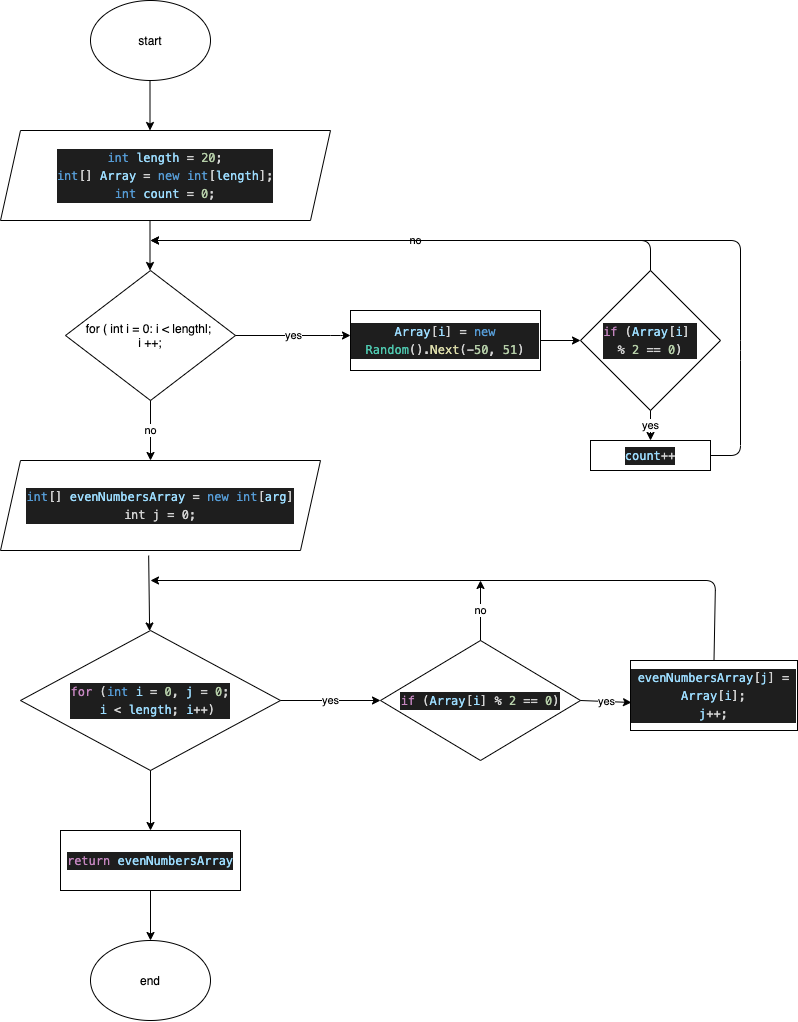

The diagram above was exported from draw.io. Its source (the exported page's mxGraphModel, read from the mxfile embedded in the PNG):
<mxGraphModel dx="579" dy="1447" grid="1" gridSize="10" guides="1" tooltips="1" connect="1" arrows="1" fold="1" page="1" pageScale="1" pageWidth="827" pageHeight="1169" math="0" shadow="0">
  <root>
    <mxCell id="0" />
    <mxCell id="1" parent="0" />
    <mxCell id="5" value="" style="endArrow=classic;html=1;exitX=0.5;exitY=1;exitDx=0;exitDy=0;" parent="1" edge="1">
      <mxGeometry width="50" height="50" relative="1" as="geometry">
        <mxPoint x="179.5" y="60" as="sourcePoint" />
        <mxPoint x="179.5" y="110" as="targetPoint" />
      </mxGeometry>
    </mxCell>
    <mxCell id="9" value="" style="endArrow=classic;html=1;exitX=0.5;exitY=1;exitDx=0;exitDy=0;" edge="1" parent="1">
      <mxGeometry width="50" height="50" relative="1" as="geometry">
        <mxPoint x="179.5" y="200" as="sourcePoint" />
        <mxPoint x="179.5" y="250" as="targetPoint" />
      </mxGeometry>
    </mxCell>
    <mxCell id="13" value="for ( int i = 0: i &amp;lt; lengthl; &lt;br&gt;i ++;" style="rhombus;whiteSpace=wrap;html=1;" vertex="1" parent="1">
      <mxGeometry x="95" y="250" width="170" height="130" as="geometry" />
    </mxCell>
    <mxCell id="14" value="yes" style="endArrow=classic;html=1;exitX=1;exitY=0.5;exitDx=0;exitDy=0;" edge="1" parent="1" source="13">
      <mxGeometry width="50" height="50" relative="1" as="geometry">
        <mxPoint x="330" y="280" as="sourcePoint" />
        <mxPoint x="380" y="315" as="targetPoint" />
        <Array as="points">
          <mxPoint x="370" y="315" />
        </Array>
      </mxGeometry>
    </mxCell>
    <mxCell id="15" value="start" style="ellipse;whiteSpace=wrap;html=1;" vertex="1" parent="1">
      <mxGeometry x="120" y="-20" width="120" height="80" as="geometry" />
    </mxCell>
    <mxCell id="17" value="&lt;div style=&quot;color: rgb(212 , 212 , 212) ; background-color: rgb(30 , 30 , 30) ; font-family: &amp;#34;menlo&amp;#34; , &amp;#34;monaco&amp;#34; , &amp;#34;courier new&amp;#34; , monospace ; line-height: 18px&quot;&gt;&lt;span style=&quot;color: #9cdcfe&quot;&gt;Array&lt;/span&gt;[&lt;span style=&quot;color: #9cdcfe&quot;&gt;i&lt;/span&gt;] = &lt;span style=&quot;color: #569cd6&quot;&gt;new&lt;/span&gt; &lt;span style=&quot;color: #4ec9b0&quot;&gt;Random&lt;/span&gt;().&lt;span style=&quot;color: #dcdcaa&quot;&gt;Next&lt;/span&gt;(-&lt;span style=&quot;color: #b5cea8&quot;&gt;50&lt;/span&gt;, &lt;span style=&quot;color: #b5cea8&quot;&gt;51&lt;/span&gt;)&lt;/div&gt;" style="rounded=0;whiteSpace=wrap;html=1;" vertex="1" parent="1">
      <mxGeometry x="380" y="290" width="190" height="60" as="geometry" />
    </mxCell>
    <mxCell id="18" value="" style="endArrow=classic;html=1;exitX=1;exitY=0.5;exitDx=0;exitDy=0;" edge="1" parent="1" source="17" target="19">
      <mxGeometry width="50" height="50" relative="1" as="geometry">
        <mxPoint x="410" y="310" as="sourcePoint" />
        <mxPoint x="640" y="320" as="targetPoint" />
      </mxGeometry>
    </mxCell>
    <mxCell id="19" value="&lt;div style=&quot;color: rgb(212 , 212 , 212) ; background-color: rgb(30 , 30 , 30) ; font-family: &amp;#34;menlo&amp;#34; , &amp;#34;monaco&amp;#34; , &amp;#34;courier new&amp;#34; , monospace ; font-weight: normal ; font-size: 12px ; line-height: 18px&quot;&gt;&lt;div&gt;&lt;span style=&quot;color: #c586c0&quot;&gt;if&lt;/span&gt;&lt;span style=&quot;color: #d4d4d4&quot;&gt; (&lt;/span&gt;&lt;span style=&quot;color: #9cdcfe&quot;&gt;Array&lt;/span&gt;&lt;span style=&quot;color: #d4d4d4&quot;&gt;[&lt;/span&gt;&lt;span style=&quot;color: #9cdcfe&quot;&gt;i&lt;/span&gt;&lt;span style=&quot;color: #d4d4d4&quot;&gt;]&amp;nbsp;&lt;/span&gt;&lt;/div&gt;&lt;div&gt;&lt;span style=&quot;color: #d4d4d4&quot;&gt;% &lt;/span&gt;&lt;span style=&quot;color: #b5cea8&quot;&gt;2&lt;/span&gt;&lt;span style=&quot;color: #d4d4d4&quot;&gt; == &lt;/span&gt;&lt;span style=&quot;color: #b5cea8&quot;&gt;0&lt;/span&gt;&lt;span style=&quot;color: #d4d4d4&quot;&gt;)&lt;/span&gt;&lt;/div&gt;&lt;/div&gt;" style="rhombus;whiteSpace=wrap;html=1;" vertex="1" parent="1">
      <mxGeometry x="610" y="250" width="140" height="140" as="geometry" />
    </mxCell>
    <mxCell id="20" value="yes" style="endArrow=classic;html=1;exitX=0.5;exitY=1;exitDx=0;exitDy=0;" edge="1" parent="1" source="19" target="21">
      <mxGeometry width="50" height="50" relative="1" as="geometry">
        <mxPoint x="490" y="380" as="sourcePoint" />
        <mxPoint x="680" y="440" as="targetPoint" />
      </mxGeometry>
    </mxCell>
    <mxCell id="21" value="&lt;div style=&quot;color: rgb(212 , 212 , 212) ; background-color: rgb(30 , 30 , 30) ; font-family: &amp;#34;menlo&amp;#34; , &amp;#34;monaco&amp;#34; , &amp;#34;courier new&amp;#34; , monospace ; line-height: 18px&quot;&gt;&lt;span style=&quot;color: #9cdcfe&quot;&gt;count&lt;/span&gt;++&lt;/div&gt;" style="rounded=0;whiteSpace=wrap;html=1;" vertex="1" parent="1">
      <mxGeometry x="620" y="420" width="120" height="30" as="geometry" />
    </mxCell>
    <mxCell id="22" value="no" style="endArrow=classic;html=1;exitX=0.5;exitY=0;exitDx=0;exitDy=0;" edge="1" parent="1" source="19">
      <mxGeometry width="50" height="50" relative="1" as="geometry">
        <mxPoint x="520" y="290" as="sourcePoint" />
        <mxPoint x="180" y="220" as="targetPoint" />
        <Array as="points">
          <mxPoint x="680" y="220" />
        </Array>
      </mxGeometry>
    </mxCell>
    <mxCell id="23" value="" style="endArrow=classic;html=1;exitX=1;exitY=0.5;exitDx=0;exitDy=0;" edge="1" parent="1" source="21">
      <mxGeometry width="50" height="50" relative="1" as="geometry">
        <mxPoint x="780" y="435" as="sourcePoint" />
        <mxPoint x="180" y="220" as="targetPoint" />
        <Array as="points">
          <mxPoint x="770" y="435" />
          <mxPoint x="770" y="330" />
          <mxPoint x="770" y="220" />
          <mxPoint x="530" y="220" />
        </Array>
      </mxGeometry>
    </mxCell>
    <mxCell id="24" value="no" style="endArrow=classic;html=1;exitX=0.5;exitY=1;exitDx=0;exitDy=0;" edge="1" parent="1" source="13">
      <mxGeometry width="50" height="50" relative="1" as="geometry">
        <mxPoint x="280" y="430" as="sourcePoint" />
        <mxPoint x="180" y="440" as="targetPoint" />
      </mxGeometry>
    </mxCell>
    <mxCell id="25" value="&lt;div style=&quot;color: rgb(212 , 212 , 212) ; background-color: rgb(30 , 30 , 30) ; font-family: &amp;#34;menlo&amp;#34; , &amp;#34;monaco&amp;#34; , &amp;#34;courier new&amp;#34; , monospace ; font-weight: normal ; font-size: 12px ; line-height: 18px&quot;&gt;&lt;div&gt;&lt;span style=&quot;color: #569cd6&quot;&gt;int&lt;/span&gt;&lt;span style=&quot;color: #d4d4d4&quot;&gt; &lt;/span&gt;&lt;span style=&quot;color: #9cdcfe&quot;&gt;length&lt;/span&gt;&lt;span style=&quot;color: #d4d4d4&quot;&gt; = &lt;/span&gt;&lt;span style=&quot;color: #b5cea8&quot;&gt;20&lt;/span&gt;&lt;span style=&quot;color: #d4d4d4&quot;&gt;;&lt;/span&gt;&lt;/div&gt;&lt;div&gt;&lt;span style=&quot;color: #569cd6&quot;&gt;int&lt;/span&gt;&lt;span style=&quot;color: #d4d4d4&quot;&gt;[] &lt;/span&gt;&lt;span style=&quot;color: #9cdcfe&quot;&gt;Array&lt;/span&gt;&lt;span style=&quot;color: #d4d4d4&quot;&gt; = &lt;/span&gt;&lt;span style=&quot;color: #569cd6&quot;&gt;new&lt;/span&gt;&lt;span style=&quot;color: #d4d4d4&quot;&gt; &lt;/span&gt;&lt;span style=&quot;color: #569cd6&quot;&gt;int&lt;/span&gt;&lt;span style=&quot;color: #d4d4d4&quot;&gt;[&lt;/span&gt;&lt;span style=&quot;color: #9cdcfe&quot;&gt;length&lt;/span&gt;&lt;span style=&quot;color: #d4d4d4&quot;&gt;];&lt;/span&gt;&lt;/div&gt;&lt;div&gt;&lt;div style=&quot;font-family: &amp;#34;menlo&amp;#34; , &amp;#34;monaco&amp;#34; , &amp;#34;courier new&amp;#34; , monospace ; line-height: 18px&quot;&gt;&lt;span style=&quot;color: #569cd6&quot;&gt;int&lt;/span&gt; &lt;span style=&quot;color: #9cdcfe&quot;&gt;count&lt;/span&gt; = &lt;span style=&quot;color: #b5cea8&quot;&gt;0&lt;/span&gt;;&lt;/div&gt;&lt;/div&gt;&lt;/div&gt;" style="shape=parallelogram;perimeter=parallelogramPerimeter;whiteSpace=wrap;html=1;fixedSize=1;" vertex="1" parent="1">
      <mxGeometry x="30" y="110" width="330" height="90" as="geometry" />
    </mxCell>
    <mxCell id="26" value="&lt;div style=&quot;color: rgb(212 , 212 , 212) ; background-color: rgb(30 , 30 , 30) ; font-family: &amp;#34;menlo&amp;#34; , &amp;#34;monaco&amp;#34; , &amp;#34;courier new&amp;#34; , monospace ; line-height: 18px&quot;&gt;&lt;span style=&quot;color: #569cd6&quot;&gt;int&lt;/span&gt;[] &lt;span style=&quot;color: #9cdcfe&quot;&gt;evenNumbersArray&lt;/span&gt; = &lt;span style=&quot;color: #569cd6&quot;&gt;new&lt;/span&gt; &lt;span style=&quot;color: #569cd6&quot;&gt;int&lt;/span&gt;[&lt;span style=&quot;color: #9cdcfe&quot;&gt;arg&lt;/span&gt;]&lt;/div&gt;&lt;div style=&quot;color: rgb(212 , 212 , 212) ; background-color: rgb(30 , 30 , 30) ; font-family: &amp;#34;menlo&amp;#34; , &amp;#34;monaco&amp;#34; , &amp;#34;courier new&amp;#34; , monospace ; line-height: 18px&quot;&gt;int j = 0;&lt;/div&gt;" style="shape=parallelogram;perimeter=parallelogramPerimeter;whiteSpace=wrap;html=1;fixedSize=1;" vertex="1" parent="1">
      <mxGeometry x="30" y="440" width="320" height="90" as="geometry" />
    </mxCell>
    <mxCell id="27" value="" style="endArrow=classic;html=1;exitX=0.463;exitY=1.056;exitDx=0;exitDy=0;exitPerimeter=0;" edge="1" parent="1" source="26" target="28">
      <mxGeometry width="50" height="50" relative="1" as="geometry">
        <mxPoint x="280" y="540" as="sourcePoint" />
        <mxPoint x="178" y="570" as="targetPoint" />
      </mxGeometry>
    </mxCell>
    <mxCell id="28" value="&lt;div style=&quot;color: rgb(212 , 212 , 212) ; background-color: rgb(30 , 30 , 30) ; font-family: &amp;#34;menlo&amp;#34; , &amp;#34;monaco&amp;#34; , &amp;#34;courier new&amp;#34; , monospace ; line-height: 18px&quot;&gt;&lt;span style=&quot;color: #c586c0&quot;&gt;for&lt;/span&gt; (&lt;span style=&quot;color: #569cd6&quot;&gt;int&lt;/span&gt; &lt;span style=&quot;color: #9cdcfe&quot;&gt;i&lt;/span&gt; = &lt;span style=&quot;color: #b5cea8&quot;&gt;0&lt;/span&gt;, &lt;span style=&quot;color: #9cdcfe&quot;&gt;j&lt;/span&gt; = &lt;span style=&quot;color: #b5cea8&quot;&gt;0&lt;/span&gt;;&lt;/div&gt;&lt;div style=&quot;color: rgb(212 , 212 , 212) ; background-color: rgb(30 , 30 , 30) ; font-family: &amp;#34;menlo&amp;#34; , &amp;#34;monaco&amp;#34; , &amp;#34;courier new&amp;#34; , monospace ; line-height: 18px&quot;&gt;&amp;nbsp; &lt;span style=&quot;color: #9cdcfe&quot;&gt;i&lt;/span&gt; &amp;lt; &lt;span style=&quot;color: #9cdcfe&quot;&gt;length&lt;/span&gt;; &lt;span style=&quot;color: #9cdcfe&quot;&gt;i&lt;/span&gt;++)&lt;/div&gt;" style="rhombus;whiteSpace=wrap;html=1;" vertex="1" parent="1">
      <mxGeometry x="50" y="610" width="260" height="140" as="geometry" />
    </mxCell>
    <mxCell id="29" value="yes" style="endArrow=classic;html=1;exitX=1;exitY=0.5;exitDx=0;exitDy=0;" edge="1" parent="1" source="28" target="30">
      <mxGeometry width="50" height="50" relative="1" as="geometry">
        <mxPoint x="290" y="550" as="sourcePoint" />
        <mxPoint x="400" y="640" as="targetPoint" />
      </mxGeometry>
    </mxCell>
    <mxCell id="30" value="&lt;div style=&quot;color: rgb(212 , 212 , 212) ; background-color: rgb(30 , 30 , 30) ; font-family: &amp;#34;menlo&amp;#34; , &amp;#34;monaco&amp;#34; , &amp;#34;courier new&amp;#34; , monospace ; line-height: 18px&quot;&gt;&lt;span style=&quot;color: #c586c0&quot;&gt;if&lt;/span&gt; (&lt;span style=&quot;color: #9cdcfe&quot;&gt;Array&lt;/span&gt;[&lt;span style=&quot;color: #9cdcfe&quot;&gt;i&lt;/span&gt;] % &lt;span style=&quot;color: #b5cea8&quot;&gt;2&lt;/span&gt; == &lt;span style=&quot;color: #b5cea8&quot;&gt;0&lt;/span&gt;)&lt;/div&gt;" style="rhombus;whiteSpace=wrap;html=1;" vertex="1" parent="1">
      <mxGeometry x="410" y="620" width="200" height="120" as="geometry" />
    </mxCell>
    <mxCell id="31" value="yes" style="endArrow=classic;html=1;exitX=1;exitY=0.5;exitDx=0;exitDy=0;entryX=0.006;entryY=0.6;entryDx=0;entryDy=0;entryPerimeter=0;" edge="1" parent="1" source="30" target="32">
      <mxGeometry width="50" height="50" relative="1" as="geometry">
        <mxPoint x="460" y="610" as="sourcePoint" />
        <mxPoint x="660" y="640" as="targetPoint" />
      </mxGeometry>
    </mxCell>
    <mxCell id="32" value="&lt;div style=&quot;color: rgb(212 , 212 , 212) ; background-color: rgb(30 , 30 , 30) ; font-family: &amp;#34;menlo&amp;#34; , &amp;#34;monaco&amp;#34; , &amp;#34;courier new&amp;#34; , monospace ; line-height: 18px&quot;&gt;&lt;div&gt;&lt;span style=&quot;color: #9cdcfe&quot;&gt;evenNumbersArray&lt;/span&gt;[&lt;span style=&quot;color: #9cdcfe&quot;&gt;j&lt;/span&gt;] = &lt;span style=&quot;color: #9cdcfe&quot;&gt;Array&lt;/span&gt;[&lt;span style=&quot;color: #9cdcfe&quot;&gt;i&lt;/span&gt;];&lt;/div&gt;&lt;div&gt;            &lt;span style=&quot;color: #9cdcfe&quot;&gt;j&lt;/span&gt;++;&lt;/div&gt;&lt;/div&gt;" style="rounded=0;whiteSpace=wrap;html=1;" vertex="1" parent="1">
      <mxGeometry x="660" y="640" width="167" height="70" as="geometry" />
    </mxCell>
    <mxCell id="33" value="" style="endArrow=classic;html=1;exitX=0.5;exitY=0;exitDx=0;exitDy=0;" edge="1" parent="1" source="32">
      <mxGeometry width="50" height="50" relative="1" as="geometry">
        <mxPoint x="450" y="600" as="sourcePoint" />
        <mxPoint x="180" y="560" as="targetPoint" />
        <Array as="points">
          <mxPoint x="745" y="560" />
        </Array>
      </mxGeometry>
    </mxCell>
    <mxCell id="34" value="no" style="endArrow=classic;html=1;exitX=0.5;exitY=0;exitDx=0;exitDy=0;" edge="1" parent="1" source="30">
      <mxGeometry width="50" height="50" relative="1" as="geometry">
        <mxPoint x="450" y="600" as="sourcePoint" />
        <mxPoint x="510" y="560" as="targetPoint" />
      </mxGeometry>
    </mxCell>
    <mxCell id="35" value="" style="endArrow=classic;html=1;exitX=0.5;exitY=1;exitDx=0;exitDy=0;" edge="1" parent="1" source="28" target="36">
      <mxGeometry width="50" height="50" relative="1" as="geometry">
        <mxPoint x="270" y="770" as="sourcePoint" />
        <mxPoint x="180" y="840" as="targetPoint" />
      </mxGeometry>
    </mxCell>
    <mxCell id="36" value="&lt;meta charset=&quot;utf-8&quot;&gt;&lt;div style=&quot;color: rgb(212, 212, 212); background-color: rgb(30, 30, 30); font-family: menlo, monaco, &amp;quot;courier new&amp;quot;, monospace; font-weight: normal; font-size: 12px; line-height: 18px;&quot;&gt;&lt;div&gt;&lt;span style=&quot;color: #c586c0&quot;&gt;return&lt;/span&gt;&lt;span style=&quot;color: #d4d4d4&quot;&gt; &lt;/span&gt;&lt;span style=&quot;color: #9cdcfe&quot;&gt;evenNumbersArray&lt;/span&gt;&lt;/div&gt;&lt;/div&gt;" style="rounded=0;whiteSpace=wrap;html=1;" vertex="1" parent="1">
      <mxGeometry x="90" y="810" width="180" height="60" as="geometry" />
    </mxCell>
    <mxCell id="37" value="" style="endArrow=classic;html=1;exitX=0.5;exitY=1;exitDx=0;exitDy=0;" edge="1" parent="1" source="36" target="38">
      <mxGeometry width="50" height="50" relative="1" as="geometry">
        <mxPoint x="270" y="910" as="sourcePoint" />
        <mxPoint x="180" y="920" as="targetPoint" />
      </mxGeometry>
    </mxCell>
    <mxCell id="38" value="end" style="ellipse;whiteSpace=wrap;html=1;" vertex="1" parent="1">
      <mxGeometry x="120" y="920" width="120" height="80" as="geometry" />
    </mxCell>
  </root>
</mxGraphModel>